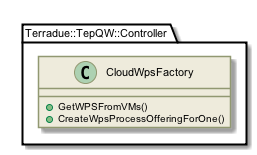

The diagram above was rendered by PlantUML. Its source (embedded in the PNG):
@startuml

skinparam backgroundColor #FFFFFF


skinparam sequence {

        ActorBorderColor #000000
   
        ArrowColor #919871 
        ArrowFontSize 8
        ArrowFontStyle plain
        ArrowFontName Arial
        
        LifeLineBorderColor #919871
        LifeLineBackgroundColor #EEEBDC

        ParticipantBorderColor #919871
        ParticipantBackgroundColor #EEEBDC
        ParticipantFontName Arial
        ParticipantFontSize 10
        ParticipantFontColor #000000

        ActorBackgroundColor #EEEBDC
        ActorFontColor #000000
        ActorFontSize 10
        ActorFontName Arial
         
}

skinparam class {

	ArrowFontColor #000000
	ArrowFontSize 10
	ArrowFontStyle plain
	ArrowFontName Arial
	
	AttributeFontColor #000000
	AttributeFontSize 10
	AttributeIconSize 11
	AttributeFontStyle plain
	AttributeFontName Arial

	FontColor #000000
	FontSize 11
	FontStyle plain
	FontName Arial

	StereotypeFontColor #000000
	StereotypeFontSize 10
	StereotypeFontStyle plain
	StereotypeFontName Arial

	BackgroundColor #EEEBDC
 	ArrowColor #919871
 	BorderColor #919871
 	
 }
 
skinparam component {
 
	FontSize 11 
 	BackgroundColor #EEEBDC
 	InterfaceBackgroundColor white
	InterfaceBorderColor black
 	BorderColor #919871
	ArrowColor black
 	ArrowFontColor #777777
 	FontName Arial
 	ArrowFontName Arial
	
	

}

skinparam package {
	FontColor black
	FontSize 11
	FontStyle plain
	FontName Arial
}

skinparam state {
	BackgroundColor #EEEBDC
	BorderColor #919871
	ArrowColor  black
	

	FontColor black
	FontSize 11
	FontStyle plain
	FontName Arial

	ArrowFontColor black
	ArrowFontSize 11
	ArrowFontStyle plain
	ArrowFontName Arial
	AttributeFontColor black
	AttributeFontSize 11
	AttributeFontStyle plain
	AttributeFontName Arial
	
}

skinparam activity {
	
	ArrowColor black
	BackgroundColor #EEEBDC
	BorderColor #919871
	StartColor black
	EndColor black
	BarColor #919871
	
	FontColor black
	FontSize 11
	FontStyle plain
	FontName Arial

	ArrowFontColor black
	ArrowFontSize 11
	ArrowFontStyle plain
	ArrowFontName Arial

}

skinparam usecase {
	
	BackgroundColor #EEEBDC
 	InterfaceBackgroundColor white
	InterfaceBorderColor black
 	BorderColor #919871
	ArrowColor black
	ActorBorderColor #919871
	ActorFontName Courier

}
skinparam backgroundColor #FFFFFF
skinparam componentStyle uml2
set namespaceSeparator ::
class Terradue::TepQW::Controller::CloudWpsFactory {
[[../information/classes/class_terradue_1_1_tep_q_w_1_1_controller_1_1_cloud_wps_factory.html]]
 +GetWPSFromVMs()
 +CreateWpsProcessOfferingForOne()
}

@enduml